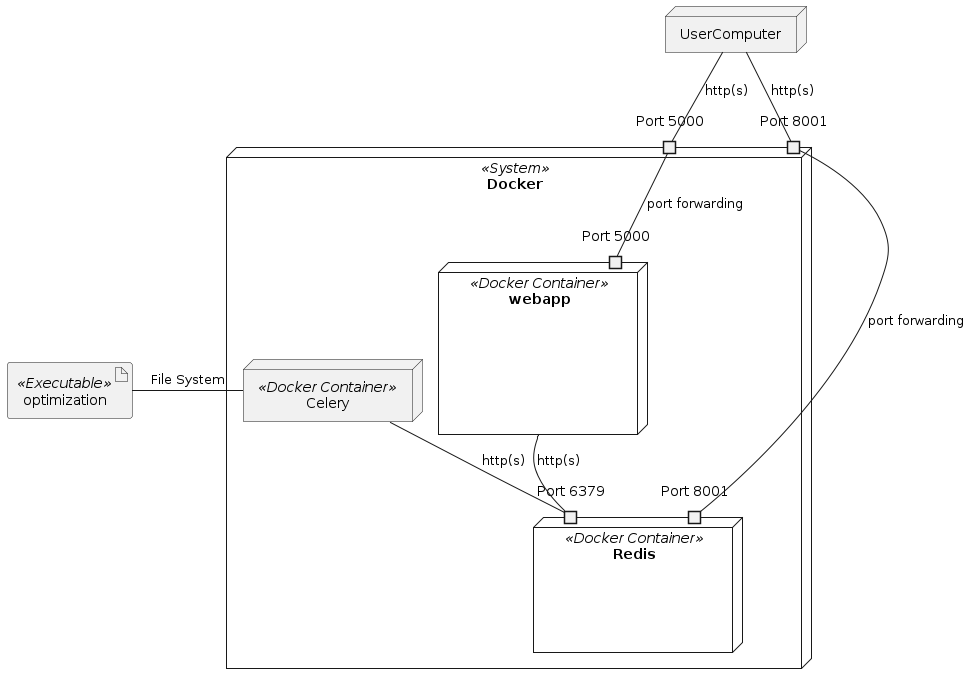

The diagram above was rendered by PlantUML. Its source (embedded in the PNG):
@startuml Technical_context
artifact optimization <<Executable>>

node UserComputer

node Docker <<System>> {
    port "Port 5000" as p1
    port "Port 8001" as p3

    node webapp <<Docker Container>> {
        port "Port 5000" as p4
    }
    node Redis <<Docker Container>> {
        port "Port 6379" as p5
        port "Port 8001" as p6
    }
    node Celery <<Docker Container>>

    webapp -- p5 : http(s)
    Celery -- p5 : http(s)

    p1 -- p4 : port forwarding
    p3 -- p6 : port forwarding
}


p1 -up- UserComputer : http(s)
p3 -up- UserComputer : http(s)
Celery -left- optimization : File System
@enduml